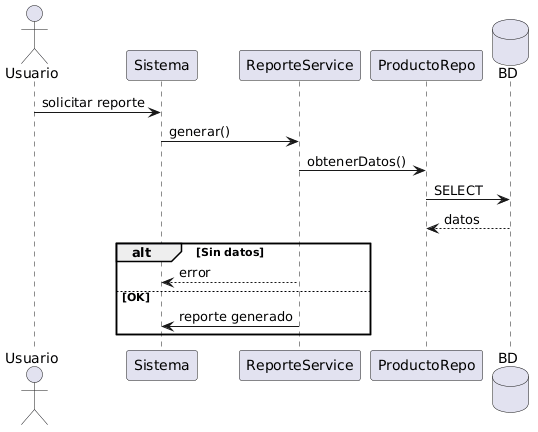

The diagram above was rendered by PlantUML. Its source (embedded in the PNG):
@startuml
actor Usuario
participant Sistema
participant ReporteService
participant ProductoRepo
database BD

Usuario -> Sistema: solicitar reporte
Sistema -> ReporteService: generar()

ReporteService -> ProductoRepo: obtenerDatos()
ProductoRepo -> BD: SELECT
BD --> ProductoRepo: datos

alt Sin datos
  ReporteService --> Sistema: error
else OK
  ReporteService -> Sistema: reporte generado
end
@enduml